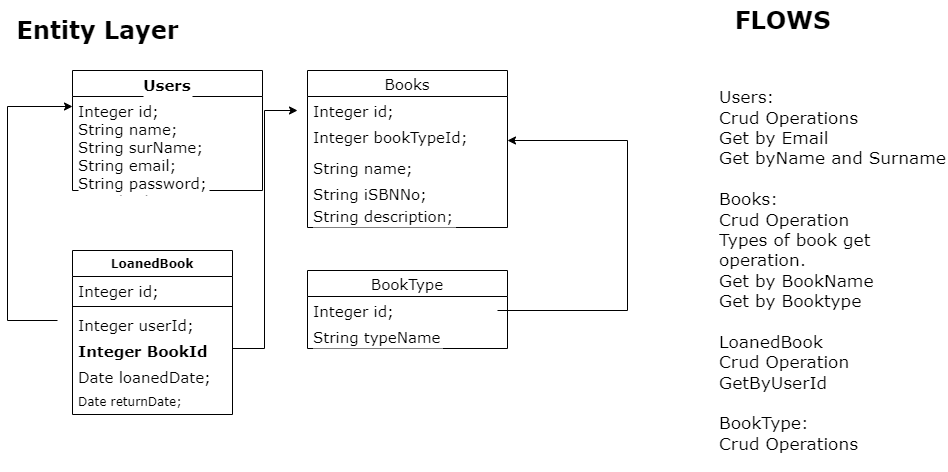

The diagram above was exported from draw.io. Its source (the exported page's mxGraphModel, read from the mxfile embedded in the PNG):
<mxGraphModel dx="1298" dy="1853" grid="1" gridSize="10" guides="1" tooltips="1" connect="1" arrows="1" fold="1" page="1" pageScale="1" pageWidth="827" pageHeight="1169" math="0" shadow="0">
  <root>
    <mxCell id="WIyWlLk6GJQsqaUBKTNV-0" />
    <mxCell id="WIyWlLk6GJQsqaUBKTNV-1" parent="WIyWlLk6GJQsqaUBKTNV-0" />
    <mxCell id="u7wu0Up8770zzJk4OQtj-1" value="Users" style="swimlane;fontStyle=1;align=center;verticalAlign=top;childLayout=stackLayout;horizontal=1;startSize=26;horizontalStack=0;resizeParent=1;resizeParentMax=0;resizeLast=0;collapsible=1;marginBottom=0;fontFamily=Verdana;fontSize=15;labelBackgroundColor=default;" vertex="1" parent="WIyWlLk6GJQsqaUBKTNV-1">
      <mxGeometry x="75" y="-620" width="190" height="120" as="geometry" />
    </mxCell>
    <mxCell id="u7wu0Up8770zzJk4OQtj-3" value="" style="line;strokeWidth=1;fillColor=none;align=left;verticalAlign=middle;spacingTop=-1;spacingLeft=3;spacingRight=3;rotatable=0;labelPosition=right;points=[];portConstraint=eastwest;fontFamily=Verdana;fontSize=15;labelBackgroundColor=default;" vertex="1" parent="u7wu0Up8770zzJk4OQtj-1">
      <mxGeometry y="26" width="190" as="geometry" />
    </mxCell>
    <mxCell id="u7wu0Up8770zzJk4OQtj-4" value="Integer id;&#10;String name;&#10;String surName;&#10;String email;&#10;String password;&#10;Date birthDate;" style="text;strokeColor=none;fillColor=none;align=left;verticalAlign=top;spacingLeft=4;spacingRight=4;overflow=hidden;rotatable=0;points=[[0,0.5],[1,0.5]];portConstraint=eastwest;fontFamily=Verdana;fontSize=15;labelBackgroundColor=default;" vertex="1" parent="u7wu0Up8770zzJk4OQtj-1">
      <mxGeometry y="26" width="190" height="94" as="geometry" />
    </mxCell>
    <mxCell id="u7wu0Up8770zzJk4OQtj-7" value="Books" style="swimlane;fontStyle=0;childLayout=stackLayout;horizontal=1;startSize=26;fillColor=none;horizontalStack=0;resizeParent=1;resizeParentMax=0;resizeLast=0;collapsible=1;marginBottom=0;fontFamily=Verdana;fontSize=15;labelBackgroundColor=default;" vertex="1" parent="WIyWlLk6GJQsqaUBKTNV-1">
      <mxGeometry x="310" y="-620" width="200" height="157" as="geometry" />
    </mxCell>
    <mxCell id="u7wu0Up8770zzJk4OQtj-8" value="Integer id;" style="text;strokeColor=none;fillColor=none;align=left;verticalAlign=top;spacingLeft=4;spacingRight=4;overflow=hidden;rotatable=0;points=[[0,0.5],[1,0.5]];portConstraint=eastwest;fontFamily=Verdana;fontSize=15;labelBackgroundColor=default;" vertex="1" parent="u7wu0Up8770zzJk4OQtj-7">
      <mxGeometry y="26" width="200" height="26" as="geometry" />
    </mxCell>
    <mxCell id="u7wu0Up8770zzJk4OQtj-13" value="Integer bookTypeId;" style="text;strokeColor=none;fillColor=none;align=left;verticalAlign=top;spacingLeft=4;spacingRight=4;overflow=hidden;rotatable=0;points=[[0,0.5],[1,0.5]];portConstraint=eastwest;fontFamily=Verdana;fontSize=15;labelBackgroundColor=default;" vertex="1" parent="u7wu0Up8770zzJk4OQtj-7">
      <mxGeometry y="52" width="200" height="31" as="geometry" />
    </mxCell>
    <mxCell id="u7wu0Up8770zzJk4OQtj-9" value="String name;" style="text;strokeColor=none;fillColor=none;align=left;verticalAlign=top;spacingLeft=4;spacingRight=4;overflow=hidden;rotatable=0;points=[[0,0.5],[1,0.5]];portConstraint=eastwest;fontFamily=Verdana;fontSize=15;labelBackgroundColor=default;" vertex="1" parent="u7wu0Up8770zzJk4OQtj-7">
      <mxGeometry y="83" width="200" height="26" as="geometry" />
    </mxCell>
    <mxCell id="u7wu0Up8770zzJk4OQtj-10" value="String iSBNNo;" style="text;strokeColor=none;fillColor=none;align=left;verticalAlign=top;spacingLeft=4;spacingRight=4;overflow=hidden;rotatable=0;points=[[0,0.5],[1,0.5]];portConstraint=eastwest;fontFamily=Verdana;fontSize=15;labelBackgroundColor=default;" vertex="1" parent="u7wu0Up8770zzJk4OQtj-7">
      <mxGeometry y="109" width="200" height="22" as="geometry" />
    </mxCell>
    <mxCell id="u7wu0Up8770zzJk4OQtj-12" value="String description;" style="text;strokeColor=none;fillColor=none;align=left;verticalAlign=top;spacingLeft=4;spacingRight=4;overflow=hidden;rotatable=0;points=[[0,0.5],[1,0.5]];portConstraint=eastwest;fontFamily=Verdana;fontSize=15;labelBackgroundColor=default;" vertex="1" parent="u7wu0Up8770zzJk4OQtj-7">
      <mxGeometry y="131" width="200" height="26" as="geometry" />
    </mxCell>
    <mxCell id="u7wu0Up8770zzJk4OQtj-15" value="BookType" style="swimlane;fontStyle=0;childLayout=stackLayout;horizontal=1;startSize=26;fillColor=none;horizontalStack=0;resizeParent=1;resizeParentMax=0;resizeLast=0;collapsible=1;marginBottom=0;fontFamily=Verdana;fontSize=15;labelBackgroundColor=default;" vertex="1" parent="WIyWlLk6GJQsqaUBKTNV-1">
      <mxGeometry x="310" y="-420" width="200" height="78" as="geometry" />
    </mxCell>
    <mxCell id="u7wu0Up8770zzJk4OQtj-16" value="Integer id;" style="text;strokeColor=none;fillColor=none;align=left;verticalAlign=top;spacingLeft=4;spacingRight=4;overflow=hidden;rotatable=0;points=[[0,0.5],[1,0.5]];portConstraint=eastwest;fontFamily=Verdana;fontSize=15;labelBackgroundColor=default;" vertex="1" parent="u7wu0Up8770zzJk4OQtj-15">
      <mxGeometry y="26" width="200" height="26" as="geometry" />
    </mxCell>
    <mxCell id="u7wu0Up8770zzJk4OQtj-17" value="String typeName" style="text;strokeColor=none;fillColor=none;align=left;verticalAlign=top;spacingLeft=4;spacingRight=4;overflow=hidden;rotatable=0;points=[[0,0.5],[1,0.5]];portConstraint=eastwest;fontFamily=Verdana;fontSize=15;labelBackgroundColor=default;" vertex="1" parent="u7wu0Up8770zzJk4OQtj-15">
      <mxGeometry y="52" width="200" height="26" as="geometry" />
    </mxCell>
    <mxCell id="u7wu0Up8770zzJk4OQtj-19" value="LoanedBook" style="swimlane;fontStyle=1;align=center;verticalAlign=top;childLayout=stackLayout;horizontal=1;startSize=26;horizontalStack=0;resizeParent=1;resizeParentMax=0;resizeLast=0;collapsible=1;marginBottom=0;fontFamily=Verdana;labelBackgroundColor=default;" vertex="1" parent="WIyWlLk6GJQsqaUBKTNV-1">
      <mxGeometry x="75" y="-440" width="160" height="164" as="geometry" />
    </mxCell>
    <mxCell id="u7wu0Up8770zzJk4OQtj-20" value="Integer id;" style="text;strokeColor=none;fillColor=none;align=left;verticalAlign=top;spacingLeft=4;spacingRight=4;overflow=hidden;rotatable=0;points=[[0,0.5],[1,0.5]];portConstraint=eastwest;fontFamily=Verdana;fontSize=15;labelBackgroundColor=default;" vertex="1" parent="u7wu0Up8770zzJk4OQtj-19">
      <mxGeometry y="26" width="160" height="26" as="geometry" />
    </mxCell>
    <mxCell id="u7wu0Up8770zzJk4OQtj-21" value="" style="line;strokeWidth=1;fillColor=none;align=left;verticalAlign=middle;spacingTop=-1;spacingLeft=3;spacingRight=3;rotatable=0;labelPosition=right;points=[];portConstraint=eastwest;fontFamily=Verdana;fontSize=15;labelBackgroundColor=default;" vertex="1" parent="u7wu0Up8770zzJk4OQtj-19">
      <mxGeometry y="52" width="160" height="8" as="geometry" />
    </mxCell>
    <mxCell id="u7wu0Up8770zzJk4OQtj-22" value="Integer userId;" style="text;strokeColor=none;fillColor=none;align=left;verticalAlign=top;spacingLeft=4;spacingRight=4;overflow=hidden;rotatable=0;points=[[0,0.5],[1,0.5]];portConstraint=eastwest;fontFamily=Verdana;fontSize=15;labelBackgroundColor=default;" vertex="1" parent="u7wu0Up8770zzJk4OQtj-19">
      <mxGeometry y="60" width="160" height="26" as="geometry" />
    </mxCell>
    <mxCell id="u7wu0Up8770zzJk4OQtj-23" value="Integer BookId" style="text;strokeColor=none;fillColor=none;align=left;verticalAlign=top;spacingLeft=4;spacingRight=4;overflow=hidden;rotatable=0;points=[[0,0.5],[1,0.5]];portConstraint=eastwest;fontFamily=Verdana;fontStyle=1;fontSize=15;labelBackgroundColor=default;" vertex="1" parent="u7wu0Up8770zzJk4OQtj-19">
      <mxGeometry y="86" width="160" height="26" as="geometry" />
    </mxCell>
    <mxCell id="u7wu0Up8770zzJk4OQtj-24" value="Date loanedDate;" style="text;strokeColor=none;fillColor=none;align=left;verticalAlign=top;spacingLeft=4;spacingRight=4;overflow=hidden;rotatable=0;points=[[0,0.5],[1,0.5]];portConstraint=eastwest;fontFamily=Verdana;fontSize=15;labelBackgroundColor=default;" vertex="1" parent="u7wu0Up8770zzJk4OQtj-19">
      <mxGeometry y="112" width="160" height="26" as="geometry" />
    </mxCell>
    <mxCell id="u7wu0Up8770zzJk4OQtj-25" value="Date returnDate;" style="text;strokeColor=none;fillColor=none;align=left;verticalAlign=top;spacingLeft=4;spacingRight=4;overflow=hidden;rotatable=0;points=[[0,0.5],[1,0.5]];portConstraint=eastwest;fontFamily=Verdana;labelBackgroundColor=default;" vertex="1" parent="u7wu0Up8770zzJk4OQtj-19">
      <mxGeometry y="138" width="160" height="26" as="geometry" />
    </mxCell>
    <mxCell id="u7wu0Up8770zzJk4OQtj-30" value="" style="edgeStyle=elbowEdgeStyle;elbow=horizontal;endArrow=classic;html=1;rounded=0;fontFamily=Verdana;fontSize=15;labelBackgroundColor=default;" edge="1" parent="WIyWlLk6GJQsqaUBKTNV-1">
      <mxGeometry width="50" height="50" relative="1" as="geometry">
        <mxPoint x="60" y="-370" as="sourcePoint" />
        <mxPoint x="75" y="-584" as="targetPoint" />
        <Array as="points">
          <mxPoint x="10" y="-380" />
        </Array>
      </mxGeometry>
    </mxCell>
    <mxCell id="u7wu0Up8770zzJk4OQtj-31" value="" style="edgeStyle=elbowEdgeStyle;elbow=horizontal;endArrow=classic;html=1;rounded=0;fontFamily=Verdana;fontSize=15;labelBackgroundColor=default;" edge="1" parent="WIyWlLk6GJQsqaUBKTNV-1">
      <mxGeometry width="50" height="50" relative="1" as="geometry">
        <mxPoint x="235" y="-342" as="sourcePoint" />
        <mxPoint x="300" y="-580" as="targetPoint" />
      </mxGeometry>
    </mxCell>
    <mxCell id="u7wu0Up8770zzJk4OQtj-32" value="" style="edgeStyle=segmentEdgeStyle;endArrow=classic;html=1;rounded=0;fontFamily=Verdana;labelBackgroundColor=default;" edge="1" parent="WIyWlLk6GJQsqaUBKTNV-1">
      <mxGeometry width="50" height="50" relative="1" as="geometry">
        <mxPoint x="500" y="-380" as="sourcePoint" />
        <mxPoint x="510" y="-550" as="targetPoint" />
        <Array as="points">
          <mxPoint x="630" y="-380" />
          <mxPoint x="630" y="-550" />
        </Array>
      </mxGeometry>
    </mxCell>
    <mxCell id="u7wu0Up8770zzJk4OQtj-35" value="Entity Layer" style="text;strokeColor=none;fillColor=none;html=1;fontSize=24;fontStyle=1;verticalAlign=middle;align=center;fontFamily=Verdana;labelBackgroundColor=default;" vertex="1" parent="WIyWlLk6GJQsqaUBKTNV-1">
      <mxGeometry x="50" y="-680" width="100" height="40" as="geometry" />
    </mxCell>
    <mxCell id="u7wu0Up8770zzJk4OQtj-36" value="FLOWS" style="text;strokeColor=none;fillColor=none;html=1;fontSize=24;fontStyle=1;verticalAlign=middle;align=center;fontFamily=Verdana;labelBackgroundColor=default;" vertex="1" parent="WIyWlLk6GJQsqaUBKTNV-1">
      <mxGeometry x="645" y="-690" width="280" height="40" as="geometry" />
    </mxCell>
    <mxCell id="u7wu0Up8770zzJk4OQtj-38" value="&lt;font style=&quot;font-size: 17px&quot;&gt;&lt;br&gt;Users:&lt;br&gt;Crud Operations&lt;br&gt;Get by Email&lt;br&gt;Get byName and Surname&lt;br&gt;&lt;br&gt;Books:&lt;br&gt;Crud Operation&lt;br&gt;Types of book get operation.&lt;br&gt;Get by BookName&lt;br&gt;Get by Booktype&lt;br&gt;&lt;br&gt;LoanedBook&lt;br&gt;Crud Operation&lt;br&gt;GetByUserId&amp;nbsp;&lt;br&gt;&lt;br&gt;BookType:&lt;br&gt;Crud Operations&lt;br&gt;&lt;/font&gt;" style="text;strokeColor=none;fillColor=none;html=1;whiteSpace=wrap;verticalAlign=middle;overflow=hidden;fontFamily=Verdana;labelBackgroundColor=default;" vertex="1" parent="WIyWlLk6GJQsqaUBKTNV-1">
      <mxGeometry x="720" y="-640" width="230" height="420" as="geometry" />
    </mxCell>
  </root>
</mxGraphModel>